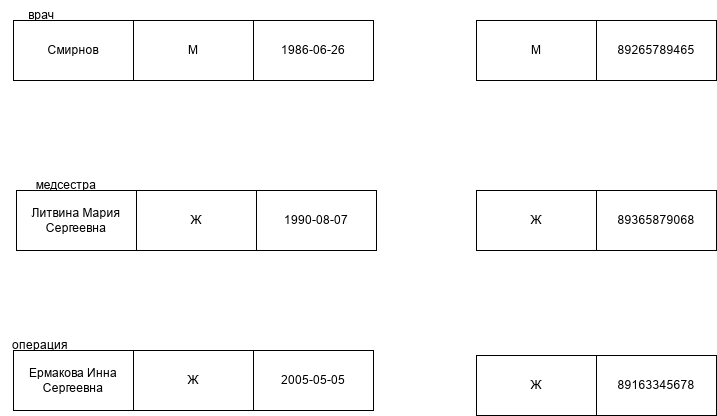

The diagram above was exported from draw.io. Its source (the exported page's mxGraphModel, read from the mxfile embedded in the PNG):
<mxGraphModel dx="2472" dy="743" grid="1" gridSize="10" guides="1" tooltips="1" connect="1" arrows="1" fold="1" page="1" pageScale="1" pageWidth="827" pageHeight="1169" math="0" shadow="0">
  <root>
    <mxCell id="0" />
    <mxCell id="1" parent="0" />
    <mxCell id="j7WE3xTDzWLHhMv7jRr3-1" parent="1" style="rounded=0;whiteSpace=wrap;html=1;" value="Ермакова Инна Сергеевна" vertex="1">
      <mxGeometry height="60" width="120" x="-773" y="520" as="geometry" />
    </mxCell>
    <mxCell id="j7WE3xTDzWLHhMv7jRr3-2" parent="1" style="rounded=0;whiteSpace=wrap;html=1;" value="Ж" vertex="1">
      <mxGeometry height="60" width="120" x="-653" y="520" as="geometry" />
    </mxCell>
    <mxCell id="j7WE3xTDzWLHhMv7jRr3-3" parent="1" style="rounded=0;whiteSpace=wrap;html=1;" value="2005-05-05" vertex="1">
      <mxGeometry height="60" width="120" x="-533" y="520" as="geometry" />
    </mxCell>
    <mxCell id="j7WE3xTDzWLHhMv7jRr3-4" parent="1" style="text;html=1;whiteSpace=wrap;strokeColor=none;fillColor=none;align=center;verticalAlign=middle;rounded=0;autosize=1;resizable=0;" value="операция" vertex="1">
      <mxGeometry height="30" width="80" x="-786" y="500" as="geometry" />
    </mxCell>
    <mxCell id="j7WE3xTDzWLHhMv7jRr3-5" parent="1" style="rounded=0;whiteSpace=wrap;html=1;" value="1986-06-26" vertex="1">
      <mxGeometry height="60" width="120" x="-533" y="190" as="geometry" />
    </mxCell>
    <mxCell id="j7WE3xTDzWLHhMv7jRr3-6" parent="1" style="rounded=0;whiteSpace=wrap;html=1;" value="М" vertex="1">
      <mxGeometry height="60" width="120" x="-653" y="190" as="geometry" />
    </mxCell>
    <mxCell id="j7WE3xTDzWLHhMv7jRr3-7" parent="1" style="rounded=0;whiteSpace=wrap;html=1;" value="Смирнов" vertex="1">
      <mxGeometry height="60" width="120" x="-773" y="190" as="geometry" />
    </mxCell>
    <mxCell id="j7WE3xTDzWLHhMv7jRr3-8" parent="1" style="rounded=0;whiteSpace=wrap;html=1;" value="М" vertex="1">
      <mxGeometry height="60" width="120" x="-310" y="190" as="geometry" />
    </mxCell>
    <mxCell id="j7WE3xTDzWLHhMv7jRr3-9" parent="1" style="text;html=1;whiteSpace=wrap;strokeColor=none;fillColor=none;align=center;verticalAlign=middle;rounded=0;autosize=1;resizable=0;" value="врач" vertex="1">
      <mxGeometry height="30" width="50" x="-770" y="170" as="geometry" />
    </mxCell>
    <mxCell id="j7WE3xTDzWLHhMv7jRr3-10" parent="1" style="rounded=0;whiteSpace=wrap;html=1;" value="1990-08-07" vertex="1">
      <mxGeometry height="60" width="120" x="-530" y="360" as="geometry" />
    </mxCell>
    <mxCell id="j7WE3xTDzWLHhMv7jRr3-11" parent="1" style="rounded=0;whiteSpace=wrap;html=1;" value="Ж" vertex="1">
      <mxGeometry height="60" width="120" x="-650" y="360" as="geometry" />
    </mxCell>
    <mxCell id="j7WE3xTDzWLHhMv7jRr3-12" parent="1" style="rounded=0;whiteSpace=wrap;html=1;" value="Литвина Мария Сергеевна" vertex="1">
      <mxGeometry height="60" width="120" x="-770" y="360" as="geometry" />
    </mxCell>
    <mxCell id="j7WE3xTDzWLHhMv7jRr3-13" parent="1" style="rounded=0;whiteSpace=wrap;html=1;" value="89365879068" vertex="1">
      <mxGeometry height="60" width="120" x="-190" y="360" as="geometry" />
    </mxCell>
    <mxCell id="j7WE3xTDzWLHhMv7jRr3-14" parent="1" style="rounded=0;whiteSpace=wrap;html=1;" value="Ж" vertex="1">
      <mxGeometry height="60" width="120" x="-310" y="360" as="geometry" />
    </mxCell>
    <mxCell id="j7WE3xTDzWLHhMv7jRr3-15" parent="1" style="text;html=1;whiteSpace=wrap;strokeColor=none;fillColor=none;align=center;verticalAlign=middle;rounded=0;autosize=1;resizable=0;" value="медсестра" vertex="1">
      <mxGeometry height="30" width="80" x="-760" y="340" as="geometry" />
    </mxCell>
    <mxCell id="j7WE3xTDzWLHhMv7jRr3-16" parent="1" style="rounded=0;whiteSpace=wrap;html=1;" value="Ж" vertex="1">
      <mxGeometry height="60" width="120" x="-310" y="525" as="geometry" />
    </mxCell>
    <mxCell id="j7WE3xTDzWLHhMv7jRr3-17" parent="1" style="rounded=0;whiteSpace=wrap;html=1;" value="89265789465" vertex="1">
      <mxGeometry height="60" width="120" x="-190" y="190" as="geometry" />
    </mxCell>
    <mxCell id="j7WE3xTDzWLHhMv7jRr3-18" parent="1" style="rounded=0;whiteSpace=wrap;html=1;" value="89163345678" vertex="1">
      <mxGeometry height="60" width="120" x="-190" y="525" as="geometry" />
    </mxCell>
  </root>
</mxGraphModel>